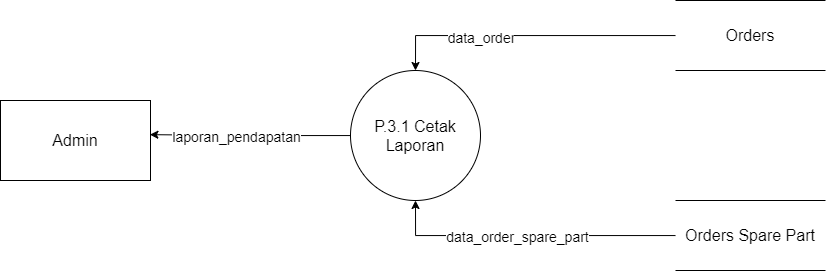

The diagram above was exported from draw.io. Its source (the exported page's mxGraphModel, read from the mxfile embedded in the PNG):
<mxGraphModel dx="1221" dy="682" grid="1" gridSize="10" guides="1" tooltips="1" connect="1" arrows="1" fold="1" page="1" pageScale="1" pageWidth="1100" pageHeight="850" math="0" shadow="0">
  <root>
    <mxCell id="0" />
    <mxCell id="1" parent="0" />
    <mxCell id="F9Wlq3UoeTfOlMoZKBFh-1" value="Admin" style="rounded=0;whiteSpace=wrap;html=1;fontSize=16;" parent="1" vertex="1">
      <mxGeometry x="135" y="390" width="150" height="80" as="geometry" />
    </mxCell>
    <mxCell id="yOTmjAYKN22TboHrGqvE-4" style="edgeStyle=orthogonalEdgeStyle;rounded=0;orthogonalLoop=1;jettySize=auto;html=1;entryX=0.5;entryY=0;entryDx=0;entryDy=0;fontSize=14;" parent="1" source="F9Wlq3UoeTfOlMoZKBFh-3" target="F9Wlq3UoeTfOlMoZKBFh-4" edge="1">
      <mxGeometry relative="1" as="geometry" />
    </mxCell>
    <mxCell id="yOTmjAYKN22TboHrGqvE-5" value="data_order" style="edgeLabel;html=1;align=center;verticalAlign=middle;resizable=0;points=[];fontSize=14;" parent="yOTmjAYKN22TboHrGqvE-4" vertex="1" connectable="0">
      <mxGeometry x="0.3167" y="1" relative="1" as="geometry">
        <mxPoint as="offset" />
      </mxGeometry>
    </mxCell>
    <mxCell id="F9Wlq3UoeTfOlMoZKBFh-3" value="Orders" style="shape=partialRectangle;whiteSpace=wrap;html=1;left=0;right=0;fillColor=none;fontSize=16;" parent="1" vertex="1">
      <mxGeometry x="810" y="290" width="150" height="70" as="geometry" />
    </mxCell>
    <mxCell id="yOTmjAYKN22TboHrGqvE-2" style="edgeStyle=orthogonalEdgeStyle;rounded=0;orthogonalLoop=1;jettySize=auto;html=1;entryX=0.996;entryY=0.427;entryDx=0;entryDy=0;entryPerimeter=0;" parent="1" source="F9Wlq3UoeTfOlMoZKBFh-4" target="F9Wlq3UoeTfOlMoZKBFh-1" edge="1">
      <mxGeometry relative="1" as="geometry" />
    </mxCell>
    <mxCell id="yOTmjAYKN22TboHrGqvE-3" value="laporan_pendapatan" style="edgeLabel;html=1;align=center;verticalAlign=middle;resizable=0;points=[];fontSize=14;" parent="yOTmjAYKN22TboHrGqvE-2" vertex="1" connectable="0">
      <mxGeometry x="0.2659" y="-3" relative="1" as="geometry">
        <mxPoint x="12" y="4" as="offset" />
      </mxGeometry>
    </mxCell>
    <mxCell id="F9Wlq3UoeTfOlMoZKBFh-4" value="P.3.1 Cetak Laporan" style="ellipse;whiteSpace=wrap;html=1;aspect=fixed;fontSize=16;" parent="1" vertex="1">
      <mxGeometry x="485" y="360" width="130" height="130" as="geometry" />
    </mxCell>
    <mxCell id="yOTmjAYKN22TboHrGqvE-7" style="edgeStyle=orthogonalEdgeStyle;rounded=0;orthogonalLoop=1;jettySize=auto;html=1;entryX=0.5;entryY=1;entryDx=0;entryDy=0;fontSize=14;" parent="1" source="yOTmjAYKN22TboHrGqvE-6" target="F9Wlq3UoeTfOlMoZKBFh-4" edge="1">
      <mxGeometry relative="1" as="geometry" />
    </mxCell>
    <mxCell id="yOTmjAYKN22TboHrGqvE-8" value="data_order_spare_part" style="edgeLabel;html=1;align=center;verticalAlign=middle;resizable=0;points=[];fontSize=14;" parent="yOTmjAYKN22TboHrGqvE-7" vertex="1" connectable="0">
      <mxGeometry x="0.0734" relative="1" as="geometry">
        <mxPoint as="offset" />
      </mxGeometry>
    </mxCell>
    <mxCell id="yOTmjAYKN22TboHrGqvE-6" value="Orders Spare Part" style="shape=partialRectangle;whiteSpace=wrap;html=1;left=0;right=0;fillColor=none;fontSize=16;" parent="1" vertex="1">
      <mxGeometry x="810" y="490" width="150" height="70" as="geometry" />
    </mxCell>
  </root>
</mxGraphModel>